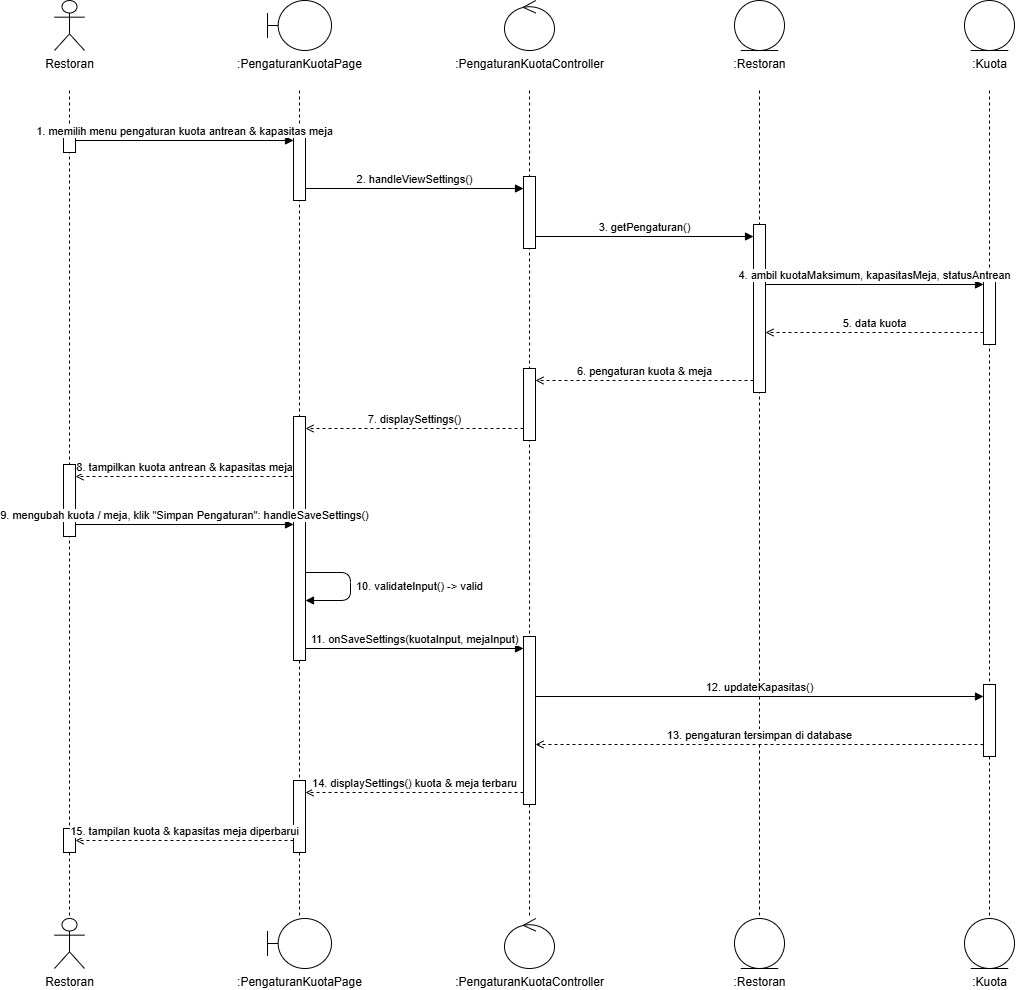

The diagram above was exported from draw.io. Its source (the exported page's mxGraphModel, read from the mxfile embedded in the PNG):
<mxGraphModel dx="2047" dy="1061" grid="1" gridSize="10" guides="1" tooltips="1" connect="1" arrows="1" fold="1" page="1" pageScale="1" pageWidth="1200" pageHeight="1048" math="0" shadow="0">
  <root>
    <mxCell id="0" />
    <mxCell id="1" parent="0" />
    <mxCell id="tp4-3" edge="1" parent="1" style="endArrow=none;dashed=1;html=1;strokeColor=#000000;" value="">
      <mxGeometry relative="1" as="geometry">
        <mxPoint x="120" y="110" as="sourcePoint" />
        <mxPoint x="120" y="938" as="targetPoint" />
      </mxGeometry>
    </mxCell>
    <mxCell id="tp4-4" edge="1" parent="1" style="endArrow=none;dashed=1;html=1;strokeColor=#000000;" value="">
      <mxGeometry relative="1" as="geometry">
        <mxPoint x="350" y="110" as="sourcePoint" />
        <mxPoint x="350" y="938" as="targetPoint" />
      </mxGeometry>
    </mxCell>
    <mxCell id="tp4-5" edge="1" parent="1" style="endArrow=none;dashed=1;html=1;strokeColor=#000000;" value="">
      <mxGeometry relative="1" as="geometry">
        <mxPoint x="580" y="110" as="sourcePoint" />
        <mxPoint x="580" y="938" as="targetPoint" />
      </mxGeometry>
    </mxCell>
    <mxCell id="tp4-6" edge="1" parent="1" style="endArrow=none;dashed=1;html=1;strokeColor=#000000;" value="">
      <mxGeometry relative="1" as="geometry">
        <mxPoint x="810" y="110" as="sourcePoint" />
        <mxPoint x="810" y="938" as="targetPoint" />
      </mxGeometry>
    </mxCell>
    <mxCell id="tp4-7" edge="1" parent="1" style="endArrow=none;dashed=1;html=1;strokeColor=#000000;" value="">
      <mxGeometry relative="1" as="geometry">
        <mxPoint x="1040" y="110" as="sourcePoint" />
        <mxPoint x="1040" y="938" as="targetPoint" />
      </mxGeometry>
    </mxCell>
    <mxCell id="tp4-8" parent="1" style="html=1;points=[];perimeter=orthogonalPerimeter;fillColor=#ffffff;strokeColor=#000000;" value="" vertex="1">
      <mxGeometry height="24" width="12" x="114" y="148" as="geometry" />
    </mxCell>
    <mxCell id="tp4-9" parent="1" style="html=1;points=[];perimeter=orthogonalPerimeter;fillColor=#ffffff;strokeColor=#000000;" value="" vertex="1">
      <mxGeometry height="72" width="12" x="114" y="484" as="geometry" />
    </mxCell>
    <mxCell id="tp4-10" parent="1" style="html=1;points=[];perimeter=orthogonalPerimeter;fillColor=#ffffff;strokeColor=#000000;" value="" vertex="1">
      <mxGeometry height="24" width="12" x="114" y="848" as="geometry" />
    </mxCell>
    <mxCell id="tp4-11" parent="1" style="html=1;points=[];perimeter=orthogonalPerimeter;fillColor=#ffffff;strokeColor=#000000;" value="" vertex="1">
      <mxGeometry height="72" width="12" x="344" y="148" as="geometry" />
    </mxCell>
    <mxCell id="tp4-12" parent="1" style="html=1;points=[];perimeter=orthogonalPerimeter;fillColor=#ffffff;strokeColor=#000000;" value="" vertex="1">
      <mxGeometry height="244" width="12" x="344" y="436" as="geometry" />
    </mxCell>
    <mxCell id="tp4-13" parent="1" style="html=1;points=[];perimeter=orthogonalPerimeter;fillColor=#ffffff;strokeColor=#000000;" value="" vertex="1">
      <mxGeometry height="72" width="12" x="344" y="800" as="geometry" />
    </mxCell>
    <mxCell id="tp4-14" parent="1" style="html=1;points=[];perimeter=orthogonalPerimeter;fillColor=#ffffff;strokeColor=#000000;" value="" vertex="1">
      <mxGeometry height="72" width="12" x="574" y="196" as="geometry" />
    </mxCell>
    <mxCell id="tp4-15" parent="1" style="html=1;points=[];perimeter=orthogonalPerimeter;fillColor=#ffffff;strokeColor=#000000;" value="" vertex="1">
      <mxGeometry height="72" width="12" x="574" y="388" as="geometry" />
    </mxCell>
    <mxCell id="tp4-16" parent="1" style="html=1;points=[];perimeter=orthogonalPerimeter;fillColor=#ffffff;strokeColor=#000000;" value="" vertex="1">
      <mxGeometry height="168" width="12" x="574" y="656" as="geometry" />
    </mxCell>
    <mxCell id="tp4-17" parent="1" style="html=1;points=[];perimeter=orthogonalPerimeter;fillColor=#ffffff;strokeColor=#000000;" value="" vertex="1">
      <mxGeometry height="168" width="12" x="804" y="244" as="geometry" />
    </mxCell>
    <mxCell id="tp4-18" parent="1" style="html=1;points=[];perimeter=orthogonalPerimeter;fillColor=#ffffff;strokeColor=#000000;" value="" vertex="1">
      <mxGeometry height="72" width="12" x="1034" y="292" as="geometry" />
    </mxCell>
    <mxCell id="tp4-19" parent="1" style="html=1;points=[];perimeter=orthogonalPerimeter;fillColor=#ffffff;strokeColor=#000000;" value="" vertex="1">
      <mxGeometry height="72" width="12" x="1034" y="704" as="geometry" />
    </mxCell>
    <mxCell id="tp4-20" edge="1" parent="1" style="html=1;verticalAlign=bottom;align=center;endArrow=block;endFill=1;labelBackgroundColor=#ffffff;" value="1. memilih menu pengaturan kuota antrean &amp; kapasitas meja">
      <mxGeometry relative="1" as="geometry">
        <mxPoint x="126" y="160" as="sourcePoint" />
        <mxPoint x="344" y="160" as="targetPoint" />
      </mxGeometry>
    </mxCell>
    <mxCell id="tp4-21" edge="1" parent="1" style="html=1;verticalAlign=bottom;align=center;endArrow=block;endFill=1;labelBackgroundColor=#ffffff;" value="2. handleViewSettings()">
      <mxGeometry relative="1" as="geometry">
        <mxPoint x="356" y="208" as="sourcePoint" />
        <mxPoint x="574" y="208" as="targetPoint" />
      </mxGeometry>
    </mxCell>
    <mxCell id="tp4-22" edge="1" parent="1" style="html=1;verticalAlign=bottom;align=center;endArrow=block;endFill=1;labelBackgroundColor=#ffffff;" value="3. getPengaturan()">
      <mxGeometry relative="1" as="geometry">
        <mxPoint x="586" y="256" as="sourcePoint" />
        <mxPoint x="804" y="256" as="targetPoint" />
      </mxGeometry>
    </mxCell>
    <mxCell id="tp4-23" edge="1" parent="1" style="html=1;verticalAlign=bottom;align=center;endArrow=block;endFill=1;labelBackgroundColor=#ffffff;" value="4. ambil kuotaMaksimum, kapasitasMeja, statusAntrean">
      <mxGeometry relative="1" as="geometry">
        <mxPoint x="816" y="304" as="sourcePoint" />
        <mxPoint x="1034" y="304" as="targetPoint" />
      </mxGeometry>
    </mxCell>
    <mxCell id="tp4-24" edge="1" parent="1" style="html=1;verticalAlign=bottom;align=center;dashed=1;endArrow=open;endFill=0;labelBackgroundColor=#ffffff;" value="5. data kuota">
      <mxGeometry relative="1" as="geometry">
        <mxPoint x="1034" y="352" as="sourcePoint" />
        <mxPoint x="816" y="352" as="targetPoint" />
      </mxGeometry>
    </mxCell>
    <mxCell id="tp4-25" edge="1" parent="1" style="html=1;verticalAlign=bottom;align=center;dashed=1;endArrow=open;endFill=0;labelBackgroundColor=#ffffff;" value="6. pengaturan kuota &amp; meja">
      <mxGeometry relative="1" as="geometry">
        <mxPoint x="804" y="400" as="sourcePoint" />
        <mxPoint x="586" y="400" as="targetPoint" />
      </mxGeometry>
    </mxCell>
    <mxCell id="tp4-26" edge="1" parent="1" style="html=1;verticalAlign=bottom;align=center;dashed=1;endArrow=open;endFill=0;labelBackgroundColor=#ffffff;" value="7. displaySettings()">
      <mxGeometry relative="1" as="geometry">
        <mxPoint x="574" y="448" as="sourcePoint" />
        <mxPoint x="356" y="448" as="targetPoint" />
      </mxGeometry>
    </mxCell>
    <mxCell id="tp4-27" edge="1" parent="1" style="html=1;verticalAlign=bottom;align=center;dashed=1;endArrow=open;endFill=0;labelBackgroundColor=#ffffff;" value="8. tampilkan kuota antrean &amp; kapasitas meja">
      <mxGeometry relative="1" as="geometry">
        <mxPoint x="344" y="496" as="sourcePoint" />
        <mxPoint x="126" y="496" as="targetPoint" />
      </mxGeometry>
    </mxCell>
    <mxCell id="tp4-28" edge="1" parent="1" style="html=1;verticalAlign=bottom;align=center;endArrow=block;endFill=1;labelBackgroundColor=#ffffff;" value="9. mengubah kuota / meja, klik &quot;Simpan Pengaturan&quot;: handleSaveSettings()">
      <mxGeometry relative="1" as="geometry">
        <mxPoint x="126" y="544" as="sourcePoint" />
        <mxPoint x="344" y="544" as="targetPoint" />
      </mxGeometry>
    </mxCell>
    <mxCell id="tp4-29" edge="1" parent="1" style="html=1;align=left;spacingLeft=4;endArrow=block;endFill=1;labelBackgroundColor=#ffffff;" value="10. validateInput() -&gt; valid">
      <mxGeometry relative="1" as="geometry">
        <Array as="points">
          <mxPoint x="401" y="592" />
          <mxPoint x="401" y="620" />
        </Array>
        <mxPoint x="356" y="592" as="sourcePoint" />
        <mxPoint x="356" y="620" as="targetPoint" />
      </mxGeometry>
    </mxCell>
    <mxCell id="tp4-30" edge="1" parent="1" style="html=1;verticalAlign=bottom;align=center;endArrow=block;endFill=1;labelBackgroundColor=#ffffff;" value="11. onSaveSettings(kuotaInput, mejaInput)">
      <mxGeometry relative="1" as="geometry">
        <mxPoint x="356" y="668" as="sourcePoint" />
        <mxPoint x="574" y="668" as="targetPoint" />
      </mxGeometry>
    </mxCell>
    <mxCell id="tp4-31" edge="1" parent="1" style="html=1;verticalAlign=bottom;align=center;endArrow=block;endFill=1;labelBackgroundColor=#ffffff;" value="12. updateKapasitas()">
      <mxGeometry relative="1" as="geometry">
        <mxPoint x="586" y="716" as="sourcePoint" />
        <mxPoint x="1034" y="716" as="targetPoint" />
      </mxGeometry>
    </mxCell>
    <mxCell id="tp4-32" edge="1" parent="1" style="html=1;verticalAlign=bottom;align=center;dashed=1;endArrow=open;endFill=0;labelBackgroundColor=#ffffff;" value="13. pengaturan tersimpan di database">
      <mxGeometry relative="1" as="geometry">
        <mxPoint x="1034" y="764" as="sourcePoint" />
        <mxPoint x="586" y="764" as="targetPoint" />
      </mxGeometry>
    </mxCell>
    <mxCell id="tp4-33" edge="1" parent="1" style="html=1;verticalAlign=bottom;align=center;dashed=1;endArrow=open;endFill=0;labelBackgroundColor=#ffffff;" value="14. displaySettings() kuota &amp; meja terbaru">
      <mxGeometry relative="1" as="geometry">
        <mxPoint x="574" y="812" as="sourcePoint" />
        <mxPoint x="356" y="812" as="targetPoint" />
      </mxGeometry>
    </mxCell>
    <mxCell id="tp4-34" edge="1" parent="1" style="html=1;verticalAlign=bottom;align=center;dashed=1;endArrow=open;endFill=0;labelBackgroundColor=#ffffff;" value="15. tampilan kuota &amp; kapasitas meja diperbarui">
      <mxGeometry relative="1" as="geometry">
        <mxPoint x="344" y="860" as="sourcePoint" />
        <mxPoint x="126" y="860" as="targetPoint" />
      </mxGeometry>
    </mxCell>
    <mxCell id="tp4-35" parent="1" style="shape=umlActor;verticalLabelPosition=bottom;verticalAlign=top;html=1;whiteSpace=nowrap;fillColor=#ffffff;strokeColor=#000000;outlineConnect=0;" value="Restoran" vertex="1">
      <mxGeometry height="50" width="30" x="105" y="20" as="geometry" />
    </mxCell>
    <mxCell id="tp4-36" parent="1" style="shape=umlBoundary;verticalLabelPosition=bottom;verticalAlign=top;html=1;whiteSpace=nowrap;fillColor=#ffffff;strokeColor=#000000;outlineConnect=0;" value=":PengaturanKuotaPage" vertex="1">
      <mxGeometry height="50" width="64" x="318" y="20" as="geometry" />
    </mxCell>
    <mxCell id="tp4-37" parent="1" style="shape=umlControl;verticalLabelPosition=bottom;verticalAlign=top;html=1;whiteSpace=nowrap;fillColor=#ffffff;strokeColor=#000000;outlineConnect=0;" value=":PengaturanKuotaController" vertex="1">
      <mxGeometry height="50" width="50" x="555" y="20" as="geometry" />
    </mxCell>
    <mxCell id="tp4-38" parent="1" style="shape=umlEntity;verticalLabelPosition=bottom;verticalAlign=top;html=1;whiteSpace=nowrap;fillColor=#ffffff;strokeColor=#000000;outlineConnect=0;" value=":Restoran" vertex="1">
      <mxGeometry height="50" width="50" x="785" y="20" as="geometry" />
    </mxCell>
    <mxCell id="tp4-39" parent="1" style="shape=umlEntity;verticalLabelPosition=bottom;verticalAlign=top;html=1;whiteSpace=nowrap;fillColor=#ffffff;strokeColor=#000000;outlineConnect=0;" value=":Kuota" vertex="1">
      <mxGeometry height="50" width="50" x="1015" y="20" as="geometry" />
    </mxCell>
    <mxCell id="tp4-40" parent="1" style="shape=umlActor;verticalLabelPosition=bottom;verticalAlign=top;html=1;whiteSpace=nowrap;fillColor=#ffffff;strokeColor=#000000;outlineConnect=0;" value="Restoran" vertex="1">
      <mxGeometry height="50" width="30" x="105" y="938" as="geometry" />
    </mxCell>
    <mxCell id="tp4-41" parent="1" style="shape=umlBoundary;verticalLabelPosition=bottom;verticalAlign=top;html=1;whiteSpace=nowrap;fillColor=#ffffff;strokeColor=#000000;outlineConnect=0;" value=":PengaturanKuotaPage" vertex="1">
      <mxGeometry height="50" width="64" x="318" y="938" as="geometry" />
    </mxCell>
    <mxCell id="tp4-42" parent="1" style="shape=umlControl;verticalLabelPosition=bottom;verticalAlign=top;html=1;whiteSpace=nowrap;fillColor=#ffffff;strokeColor=#000000;outlineConnect=0;" value=":PengaturanKuotaController" vertex="1">
      <mxGeometry height="50" width="50" x="555" y="938" as="geometry" />
    </mxCell>
    <mxCell id="tp4-43" parent="1" style="shape=umlEntity;verticalLabelPosition=bottom;verticalAlign=top;html=1;whiteSpace=nowrap;fillColor=#ffffff;strokeColor=#000000;outlineConnect=0;" value=":Restoran" vertex="1">
      <mxGeometry height="50" width="50" x="785" y="938" as="geometry" />
    </mxCell>
    <mxCell id="tp4-44" parent="1" style="shape=umlEntity;verticalLabelPosition=bottom;verticalAlign=top;html=1;whiteSpace=nowrap;fillColor=#ffffff;strokeColor=#000000;outlineConnect=0;" value=":Kuota" vertex="1">
      <mxGeometry height="50" width="50" x="1015" y="938" as="geometry" />
    </mxCell>
  </root>
</mxGraphModel>